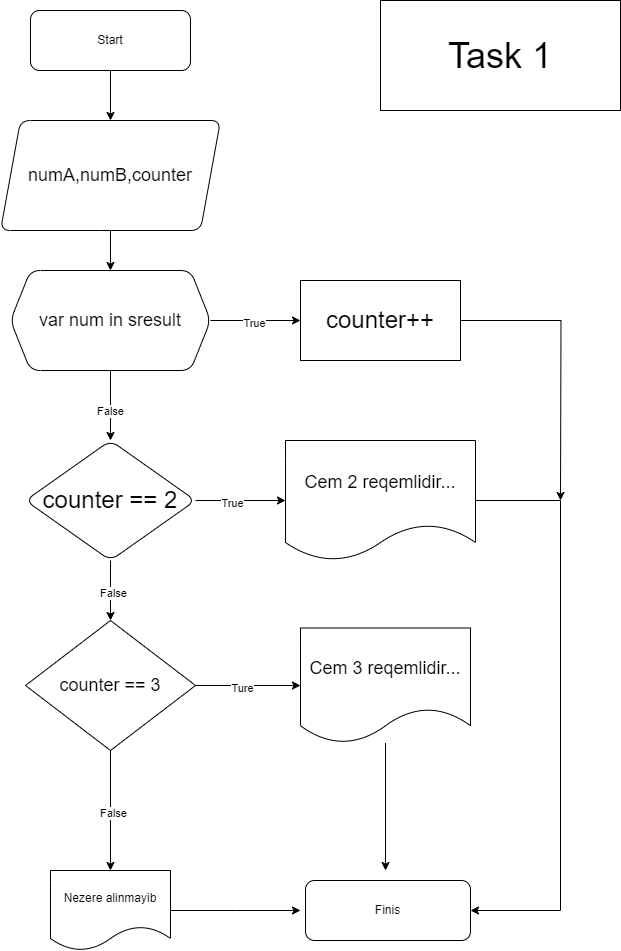

The diagram above was exported from draw.io. Its source (the exported page's mxGraphModel, read from the mxfile embedded in the PNG):
<mxGraphModel dx="1158" dy="1238" grid="1" gridSize="10" guides="1" tooltips="1" connect="1" arrows="1" fold="1" page="1" pageScale="1" pageWidth="850" pageHeight="1100" math="0" shadow="0">
  <root>
    <mxCell id="0" />
    <mxCell id="1" parent="0" />
    <mxCell id="SYn0I8zi_3kcTeGE2KEN-3" value="" style="edgeStyle=orthogonalEdgeStyle;rounded=0;orthogonalLoop=1;jettySize=auto;html=1;" edge="1" parent="1" source="SYn0I8zi_3kcTeGE2KEN-1" target="SYn0I8zi_3kcTeGE2KEN-2">
      <mxGeometry relative="1" as="geometry" />
    </mxCell>
    <mxCell id="SYn0I8zi_3kcTeGE2KEN-1" value="Start" style="rounded=1;whiteSpace=wrap;html=1;" vertex="1" parent="1">
      <mxGeometry x="230" y="40" width="160" height="60" as="geometry" />
    </mxCell>
    <mxCell id="SYn0I8zi_3kcTeGE2KEN-5" value="" style="edgeStyle=orthogonalEdgeStyle;rounded=0;orthogonalLoop=1;jettySize=auto;html=1;" edge="1" parent="1" source="SYn0I8zi_3kcTeGE2KEN-2" target="SYn0I8zi_3kcTeGE2KEN-4">
      <mxGeometry relative="1" as="geometry" />
    </mxCell>
    <mxCell id="SYn0I8zi_3kcTeGE2KEN-2" value="&lt;font style=&quot;font-size: 18px;&quot;&gt;numA,numB,counter&lt;/font&gt;" style="shape=parallelogram;perimeter=parallelogramPerimeter;whiteSpace=wrap;html=1;fixedSize=1;rounded=1;" vertex="1" parent="1">
      <mxGeometry x="200" y="150" width="220" height="110" as="geometry" />
    </mxCell>
    <mxCell id="SYn0I8zi_3kcTeGE2KEN-9" value="" style="edgeStyle=orthogonalEdgeStyle;rounded=0;orthogonalLoop=1;jettySize=auto;html=1;" edge="1" parent="1" source="SYn0I8zi_3kcTeGE2KEN-4" target="SYn0I8zi_3kcTeGE2KEN-8">
      <mxGeometry relative="1" as="geometry" />
    </mxCell>
    <mxCell id="SYn0I8zi_3kcTeGE2KEN-10" value="True" style="edgeLabel;html=1;align=center;verticalAlign=middle;resizable=0;points=[];" vertex="1" connectable="0" parent="SYn0I8zi_3kcTeGE2KEN-9">
      <mxGeometry x="-0.0489" y="-2" relative="1" as="geometry">
        <mxPoint as="offset" />
      </mxGeometry>
    </mxCell>
    <mxCell id="SYn0I8zi_3kcTeGE2KEN-12" value="" style="edgeStyle=orthogonalEdgeStyle;rounded=0;orthogonalLoop=1;jettySize=auto;html=1;" edge="1" parent="1" source="SYn0I8zi_3kcTeGE2KEN-4" target="SYn0I8zi_3kcTeGE2KEN-11">
      <mxGeometry relative="1" as="geometry" />
    </mxCell>
    <mxCell id="SYn0I8zi_3kcTeGE2KEN-20" value="False" style="edgeLabel;html=1;align=center;verticalAlign=middle;resizable=0;points=[];" vertex="1" connectable="0" parent="SYn0I8zi_3kcTeGE2KEN-12">
      <mxGeometry x="0.1486" y="-1" relative="1" as="geometry">
        <mxPoint as="offset" />
      </mxGeometry>
    </mxCell>
    <mxCell id="SYn0I8zi_3kcTeGE2KEN-4" value="&lt;font style=&quot;font-size: 18px;&quot;&gt;var num in sresult&lt;/font&gt;" style="shape=hexagon;perimeter=hexagonPerimeter2;whiteSpace=wrap;html=1;fixedSize=1;rounded=1;" vertex="1" parent="1">
      <mxGeometry x="210" y="300" width="200" height="100" as="geometry" />
    </mxCell>
    <mxCell id="SYn0I8zi_3kcTeGE2KEN-33" style="edgeStyle=orthogonalEdgeStyle;rounded=0;orthogonalLoop=1;jettySize=auto;html=1;" edge="1" parent="1" source="SYn0I8zi_3kcTeGE2KEN-8">
      <mxGeometry relative="1" as="geometry">
        <mxPoint x="759.9999999999998" y="530" as="targetPoint" />
      </mxGeometry>
    </mxCell>
    <mxCell id="SYn0I8zi_3kcTeGE2KEN-8" value="&lt;font style=&quot;font-size: 24px;&quot;&gt;counter++&lt;/font&gt;" style="rounded=0;whiteSpace=wrap;html=1;" vertex="1" parent="1">
      <mxGeometry x="500" y="310" width="160" height="80" as="geometry" />
    </mxCell>
    <mxCell id="SYn0I8zi_3kcTeGE2KEN-15" value="" style="edgeStyle=orthogonalEdgeStyle;rounded=0;orthogonalLoop=1;jettySize=auto;html=1;" edge="1" parent="1" source="SYn0I8zi_3kcTeGE2KEN-11" target="SYn0I8zi_3kcTeGE2KEN-14">
      <mxGeometry relative="1" as="geometry" />
    </mxCell>
    <mxCell id="SYn0I8zi_3kcTeGE2KEN-18" value="True" style="edgeLabel;html=1;align=center;verticalAlign=middle;resizable=0;points=[];" vertex="1" connectable="0" parent="SYn0I8zi_3kcTeGE2KEN-15">
      <mxGeometry x="-0.2089" y="-2" relative="1" as="geometry">
        <mxPoint as="offset" />
      </mxGeometry>
    </mxCell>
    <mxCell id="SYn0I8zi_3kcTeGE2KEN-17" value="" style="edgeStyle=orthogonalEdgeStyle;rounded=0;orthogonalLoop=1;jettySize=auto;html=1;" edge="1" parent="1" source="SYn0I8zi_3kcTeGE2KEN-11" target="SYn0I8zi_3kcTeGE2KEN-16">
      <mxGeometry relative="1" as="geometry" />
    </mxCell>
    <mxCell id="SYn0I8zi_3kcTeGE2KEN-19" value="False" style="edgeLabel;html=1;align=center;verticalAlign=middle;resizable=0;points=[];" vertex="1" connectable="0" parent="SYn0I8zi_3kcTeGE2KEN-17">
      <mxGeometry x="0.0733" y="2" relative="1" as="geometry">
        <mxPoint as="offset" />
      </mxGeometry>
    </mxCell>
    <mxCell id="SYn0I8zi_3kcTeGE2KEN-11" value="&lt;font style=&quot;font-size: 24px;&quot;&gt;counter == 2&lt;/font&gt;" style="rhombus;whiteSpace=wrap;html=1;rounded=1;" vertex="1" parent="1">
      <mxGeometry x="225" y="470" width="170" height="120" as="geometry" />
    </mxCell>
    <mxCell id="SYn0I8zi_3kcTeGE2KEN-30" style="edgeStyle=orthogonalEdgeStyle;rounded=0;orthogonalLoop=1;jettySize=auto;html=1;entryX=1;entryY=0.5;entryDx=0;entryDy=0;" edge="1" parent="1" source="SYn0I8zi_3kcTeGE2KEN-14" target="SYn0I8zi_3kcTeGE2KEN-27">
      <mxGeometry relative="1" as="geometry">
        <mxPoint x="720" y="950" as="targetPoint" />
        <Array as="points">
          <mxPoint x="760" y="530" />
          <mxPoint x="760" y="940" />
        </Array>
      </mxGeometry>
    </mxCell>
    <mxCell id="SYn0I8zi_3kcTeGE2KEN-14" value="&lt;font style=&quot;font-size: 18px;&quot;&gt;Cem 2 reqemlidir...&lt;/font&gt;" style="shape=document;whiteSpace=wrap;html=1;boundedLbl=1;" vertex="1" parent="1">
      <mxGeometry x="485" y="470" width="190" height="120" as="geometry" />
    </mxCell>
    <mxCell id="SYn0I8zi_3kcTeGE2KEN-22" value="" style="edgeStyle=orthogonalEdgeStyle;rounded=0;orthogonalLoop=1;jettySize=auto;html=1;" edge="1" parent="1" source="SYn0I8zi_3kcTeGE2KEN-16" target="SYn0I8zi_3kcTeGE2KEN-21">
      <mxGeometry relative="1" as="geometry" />
    </mxCell>
    <mxCell id="SYn0I8zi_3kcTeGE2KEN-25" value="Ture" style="edgeLabel;html=1;align=center;verticalAlign=middle;resizable=0;points=[];" vertex="1" connectable="0" parent="SYn0I8zi_3kcTeGE2KEN-22">
      <mxGeometry x="-0.1314" y="-2" relative="1" as="geometry">
        <mxPoint as="offset" />
      </mxGeometry>
    </mxCell>
    <mxCell id="SYn0I8zi_3kcTeGE2KEN-24" value="" style="edgeStyle=orthogonalEdgeStyle;rounded=0;orthogonalLoop=1;jettySize=auto;html=1;" edge="1" parent="1" source="SYn0I8zi_3kcTeGE2KEN-16" target="SYn0I8zi_3kcTeGE2KEN-23">
      <mxGeometry relative="1" as="geometry" />
    </mxCell>
    <mxCell id="SYn0I8zi_3kcTeGE2KEN-26" value="False" style="edgeLabel;html=1;align=center;verticalAlign=middle;resizable=0;points=[];" vertex="1" connectable="0" parent="SYn0I8zi_3kcTeGE2KEN-24">
      <mxGeometry x="0.04" y="2" relative="1" as="geometry">
        <mxPoint as="offset" />
      </mxGeometry>
    </mxCell>
    <mxCell id="SYn0I8zi_3kcTeGE2KEN-16" value="&lt;font style=&quot;font-size: 18px;&quot;&gt;counter == 3&lt;/font&gt;" style="rhombus;whiteSpace=wrap;html=1;" vertex="1" parent="1">
      <mxGeometry x="225" y="650" width="170" height="130" as="geometry" />
    </mxCell>
    <mxCell id="SYn0I8zi_3kcTeGE2KEN-32" style="edgeStyle=orthogonalEdgeStyle;rounded=0;orthogonalLoop=1;jettySize=auto;html=1;" edge="1" parent="1" source="SYn0I8zi_3kcTeGE2KEN-21">
      <mxGeometry relative="1" as="geometry">
        <mxPoint x="585" y="900.0000000000002" as="targetPoint" />
      </mxGeometry>
    </mxCell>
    <mxCell id="SYn0I8zi_3kcTeGE2KEN-21" value="&lt;font style=&quot;font-size: 18px;&quot;&gt;Cem 3 reqemlidir...&lt;/font&gt;" style="shape=document;whiteSpace=wrap;html=1;boundedLbl=1;" vertex="1" parent="1">
      <mxGeometry x="500" y="657.5" width="170" height="115" as="geometry" />
    </mxCell>
    <mxCell id="SYn0I8zi_3kcTeGE2KEN-28" style="edgeStyle=orthogonalEdgeStyle;rounded=0;orthogonalLoop=1;jettySize=auto;html=1;" edge="1" parent="1" source="SYn0I8zi_3kcTeGE2KEN-23">
      <mxGeometry relative="1" as="geometry">
        <mxPoint x="500" y="940.0000000000002" as="targetPoint" />
      </mxGeometry>
    </mxCell>
    <mxCell id="SYn0I8zi_3kcTeGE2KEN-23" value="Nezere alinmayib" style="shape=document;whiteSpace=wrap;html=1;boundedLbl=1;" vertex="1" parent="1">
      <mxGeometry x="250" y="900" width="120" height="80" as="geometry" />
    </mxCell>
    <mxCell id="SYn0I8zi_3kcTeGE2KEN-27" value="Finis" style="rounded=1;whiteSpace=wrap;html=1;" vertex="1" parent="1">
      <mxGeometry x="505" y="910" width="165" height="60" as="geometry" />
    </mxCell>
    <mxCell id="SYn0I8zi_3kcTeGE2KEN-34" value="&lt;font style=&quot;font-size: 36px;&quot;&gt;Task 1&lt;/font&gt;" style="rounded=0;whiteSpace=wrap;html=1;" vertex="1" parent="1">
      <mxGeometry x="580" y="30" width="240" height="110" as="geometry" />
    </mxCell>
  </root>
</mxGraphModel>